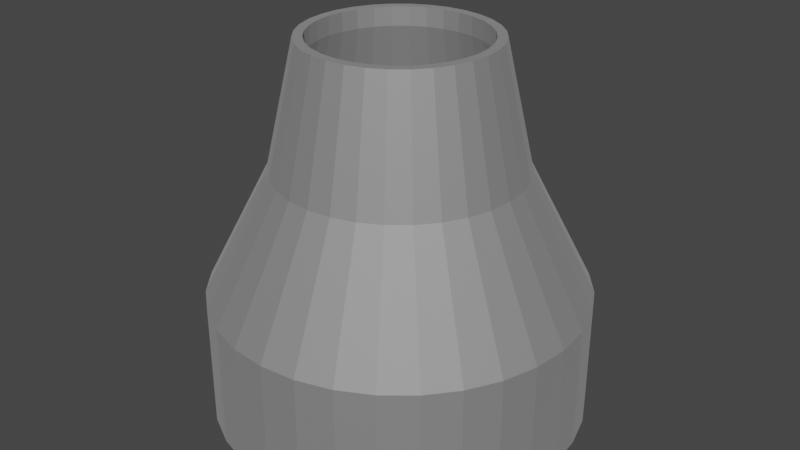 # Source: Concentric_reducer.blend  (saved by Blender 3.5.10; exported with 4.5.12 LTS)
import bpy
from mathutils import Matrix  # noqa: F401  (used for matrix-valued properties, if any)

bpy.ops.wm.read_factory_settings(use_empty=True)
scene = bpy.context.scene
scene.name = 'Scene'

# ---- collections
col_collection = bpy.data.collections.new('Collection'); scene.collection.children.link(col_collection)

# ---- materials (node trees are filled in below, after node groups)
mat_steel = bpy.data.materials.new('Steel')
mat_steel.use_transparent_shadow = False

# ---- material node trees
mat_steel.use_nodes = True; mat_steel.node_tree.nodes.clear()
_N = mat_steel.node_tree.nodes; _L = mat_steel.node_tree.links
n0 = _N.new('ShaderNodeBsdfPrincipled'); n0.name = 'Principled BSDF'; n0.location = (10, 300)
n0.distribution = 'GGX'
n0.subsurface_method = 'RANDOM_WALK_SKIN'
n0.inputs[0].default_value = (0.6038, 0.6038, 0.6038, 1.0)
n0.inputs[1].default_value = 1.0
n0.inputs[2].default_value = 0.8
n0.inputs[3].default_value = 1.45
n0.inputs[27].default_value = (0.0, 0.0, 0.0, 1.0)
n0.inputs[28].default_value = 1.0
n1 = _N.new('ShaderNodeOutputMaterial'); n1.name = 'Material Output'; n1.location = (300, 300)
_L.new(n0.outputs[0], n1.inputs[0])
n1.is_active_output = True

# ---- world
world_world = bpy.data.worlds.new('World'); scene.world = world_world
world_world.use_nodes = True; world_world.node_tree.nodes.clear()
_N = world_world.node_tree.nodes; _L = world_world.node_tree.links
n0 = _N.new('ShaderNodeOutputWorld'); n0.name = 'World Output'; n0.location = (300, 300)
n1 = _N.new('ShaderNodeBackground'); n1.name = 'Background'; n1.location = (10, 300)
n1.inputs[0].default_value = (0.05088, 0.05088, 0.05088, 1.0)
_L.new(n1.outputs[0], n0.inputs[0])
n0.is_active_output = True
world_world.color = (0.05088, 0.05088, 0.05088)
world_world.use_sun_shadow = False
world_world.sun_shadow_jitter_overblur = 0.0

# ---- meshes
me_cylinder = bpy.data.meshes.new('Cylinder')
me_cylinder.from_pydata([(0.0, 1.0, -1.0), (0.0, 0.9, -0.9), (6.002e-09, 0.5042, 1.0), (5.402e-09, 0.4538, 0.9), (0.1756, 0.8827, -0.9), (0.1951, 0.9808, -1.0), (0.09837, 0.4946, 1.0), (0.08854, 0.4451, 0.9), (0.3444, 0.8315, -0.9), (0.3827, 0.9239, -1.0), (0.1737, 0.4193, 0.9), (0.193, 0.4659, 1.0), (0.5, 0.7483, -0.9), (0.5556, 0.8315, -1.0), (0.2801, 0.4193, 1.0), (0.2521, 0.3773, 0.9), (0.6364, 0.6364, -0.9), (0.7071, 0.7071, -1.0), (0.3566, 0.3566, 1.0), (0.3209, 0.3209, 0.9), (0.7483, 0.5, -0.9), (0.8315, 0.5556, -1.0), (0.4193, 0.2801, 1.0), (0.3773, 0.2521, 0.9), (0.9239, 0.3827, -1.0), (0.8315, 0.3444, -0.9), (0.4193, 0.1737, 0.9), (0.4659, 0.193, 1.0), (0.8827, 0.1756, -0.9), (0.9808, 0.1951, -1.0), (0.4451, 0.08854, 0.9), (0.4946, 0.09837, 1.0), (1.0, 0.0, -1.0), (0.9, 0.0, -0.9), (0.5042, 7.387e-09, 1.0), (0.4538, 6.649e-09, 0.9), (0.8827, -0.1756, -0.9), (0.9808, -0.1951, -1.0), (0.4946, -0.09837, 1.0), (0.4451, -0.08854, 0.9), (0.8315, -0.3444, -0.9), (0.9239, -0.3827, -1.0), (0.4659, -0.193, 1.0), (0.4193, -0.1737, 0.9), (0.8315, -0.5556, -1.0), (0.7483, -0.5, -0.9), (0.4193, -0.2801, 1.0), (0.3773, -0.2521, 0.9), (0.6364, -0.6364, -0.9), (0.7071, -0.7071, -1.0), (0.3566, -0.3566, 1.0), (0.3209, -0.3209, 0.9), (0.5, -0.7483, -0.9), (0.5556, -0.8315, -1.0), (0.2801, -0.4193, 1.0), (0.2521, -0.3773, 0.9), (0.3827, -0.9239, -1.0), (0.3444, -0.8315, -0.9), (0.193, -0.4659, 1.0), (0.1737, -0.4193, 0.9), (0.1951, -0.9808, -1.0), (0.1756, -0.8827, -0.9), (0.09837, -0.4946, 1.0), (0.08854, -0.4451, 0.9), (0.0, -1.0, -1.0), (0.0, -0.9, -0.9), (6.002e-09, -0.5042, 1.0), (5.402e-09, -0.4538, 0.9), (-0.1756, -0.8827, -0.9), (-0.1951, -0.9808, -1.0), (-0.08854, -0.4451, 0.9), (-0.09837, -0.4946, 1.0), (-0.3444, -0.8315, -0.9), (-0.3827, -0.9239, -1.0), (-0.1737, -0.4193, 0.9), (-0.193, -0.4659, 1.0), (-0.5, -0.7483, -0.9), (-0.5556, -0.8315, -1.0), (-0.2801, -0.4193, 1.0), (-0.2521, -0.3773, 0.9), (-0.6364, -0.6364, -0.9), (-0.7071, -0.7071, -1.0), (-0.3566, -0.3566, 1.0), (-0.3209, -0.3209, 0.9), (-0.8315, -0.5556, -1.0), (-0.7483, -0.5, -0.9), (-0.3773, -0.2521, 0.9), (-0.4193, -0.2801, 1.0), (-0.8315, -0.3444, -0.9), (-0.9239, -0.3827, -1.0), (-0.4659, -0.193, 1.0), (-0.4193, -0.1737, 0.9), (-0.9808, -0.1951, -1.0), (-0.8827, -0.1756, -0.9), (-0.4946, -0.09837, 1.0), (-0.4451, -0.08854, 0.9), (-0.9, 0.0, -0.9), (-1.0, 0.0, -1.0), (-0.5042, 7.387e-09, 1.0), (-0.4538, 6.649e-09, 0.9), (-0.8827, 0.1756, -0.9), (-0.9808, 0.1951, -1.0), (-0.4946, 0.09837, 1.0), (-0.4451, 0.08854, 0.9), (-0.8315, 0.3444, -0.9), (-0.9239, 0.3827, -1.0), (-0.4659, 0.193, 1.0), (-0.4193, 0.1737, 0.9), (-0.8315, 0.5556, -1.0), (-0.7483, 0.5, -0.9), (-0.3773, 0.2521, 0.9), (-0.4193, 0.2801, 1.0), (-0.6364, 0.6364, -0.9), (-0.7071, 0.7071, -1.0), (-0.3209, 0.3209, 0.9), (-0.3566, 0.3566, 1.0), (-0.5, 0.7483, -0.9), (-0.5556, 0.8315, -1.0), (-0.2521, 0.3773, 0.9), (-0.2801, 0.4193, 1.0), (-0.3444, 0.8315, -0.9), (-0.3827, 0.9239, -1.0), (-0.1737, 0.4193, 0.9), (-0.193, 0.4659, 1.0), (-0.1756, 0.8827, -0.9), (-0.1951, 0.9808, -1.0), (-0.08854, 0.4451, 0.9), (-0.09837, 0.4946, 1.0), (0.0, 1.0, -0.3333), (0.0, 0.9, -0.3), (3.75e-09, 0.5902, 0.3), (4.167e-09, 0.6558, 0.3333), (0.1152, 0.5789, 0.3), (0.1279, 0.6432, 0.3333), (0.1951, 0.9808, -0.3333), (0.1756, 0.8827, -0.3), (0.251, 0.6059, 0.3333), (0.2259, 0.5453, 0.3), (0.3827, 0.9239, -0.3333), (0.3444, 0.8315, -0.3), (0.3644, 0.5453, 0.3333), (0.3279, 0.4908, 0.3), (0.5556, 0.8315, -0.3333), (0.5, 0.7483, -0.3), (0.4174, 0.4174, 0.3), (0.4637, 0.4637, 0.3333), (0.6364, 0.6364, -0.3), (0.7071, 0.7071, -0.3333), (0.5453, 0.3644, 0.3333), (0.4908, 0.3279, 0.3), (0.8315, 0.5556, -0.3333), (0.7483, 0.5, -0.3), (0.6059, 0.251, 0.3333), (0.5453, 0.2259, 0.3), (0.8315, 0.3444, -0.3), (0.9239, 0.3827, -0.3333), (0.5789, 0.1152, 0.3), (0.6432, 0.1279, 0.3333), (0.8827, 0.1756, -0.3), (0.9808, 0.1951, -0.3333), (0.6558, 5.129e-09, 0.3333), (0.5902, 4.616e-09, 0.3), (0.9, 0.0, -0.3), (1.0, 0.0, -0.3333), (0.6432, -0.1279, 0.3333), (0.5789, -0.1152, 0.3), (0.9808, -0.1951, -0.3333), (0.8827, -0.1756, -0.3), (0.6059, -0.251, 0.3333), (0.5453, -0.2259, 0.3), (0.8315, -0.3444, -0.3), (0.9239, -0.3827, -0.3333), (0.5453, -0.3644, 0.3333), (0.4908, -0.3279, 0.3), (0.7483, -0.5, -0.3), (0.8315, -0.5556, -0.3333), (0.4637, -0.4637, 0.3333), (0.4174, -0.4174, 0.3), (0.6364, -0.6364, -0.3), (0.7071, -0.7071, -0.3333), (0.3279, -0.4908, 0.3), (0.3644, -0.5453, 0.3333), (0.5, -0.7483, -0.3), (0.5556, -0.8315, -0.3333), (0.251, -0.6059, 0.3333), (0.2259, -0.5453, 0.3), (0.3444, -0.8315, -0.3), (0.3827, -0.9239, -0.3333), (0.1279, -0.6432, 0.3333), (0.1152, -0.5789, 0.3), (0.1756, -0.8827, -0.3), (0.1951, -0.9808, -0.3333), (4.167e-09, -0.6558, 0.3333), (3.75e-09, -0.5902, 0.3), (0.0, -0.9, -0.3), (0.0, -1.0, -0.3333), (-0.1279, -0.6432, 0.3333), (-0.1152, -0.5789, 0.3), (-0.1756, -0.8827, -0.3), (-0.1951, -0.9808, -0.3333), (-0.251, -0.6059, 0.3333), (-0.2259, -0.5453, 0.3), (-0.3827, -0.9239, -0.3333), (-0.3444, -0.8315, -0.3), (-0.3644, -0.5453, 0.3333), (-0.3279, -0.4908, 0.3), (-0.5, -0.7483, -0.3), (-0.5556, -0.8315, -0.3333), (-0.4637, -0.4637, 0.3333), (-0.4174, -0.4174, 0.3), (-0.6364, -0.6364, -0.3), (-0.7071, -0.7071, -0.3333), (-0.5453, -0.3644, 0.3333), (-0.4908, -0.3279, 0.3), (-0.7483, -0.5, -0.3), (-0.8315, -0.5556, -0.3333), (-0.6059, -0.251, 0.3333), (-0.5453, -0.2259, 0.3), (-0.8315, -0.3444, -0.3), (-0.9239, -0.3827, -0.3333), (-0.6432, -0.1279, 0.3333), (-0.5789, -0.1152, 0.3), (-0.8827, -0.1756, -0.3), (-0.9808, -0.1951, -0.3333), (-0.6558, 5.129e-09, 0.3333), (-0.5902, 4.616e-09, 0.3), (-1.0, 0.0, -0.3333), (-0.9, 0.0, -0.3), (-0.6432, 0.1279, 0.3333), (-0.5789, 0.1152, 0.3), (-0.8827, 0.1756, -0.3), (-0.9808, 0.1951, -0.3333), (-0.5453, 0.2259, 0.3), (-0.6059, 0.251, 0.3333), (-0.8315, 0.3444, -0.3), (-0.9239, 0.3827, -0.3333), (-0.5453, 0.3644, 0.3333), (-0.4908, 0.3279, 0.3), (-0.7483, 0.5, -0.3), (-0.8315, 0.5556, -0.3333), (-0.4637, 0.4637, 0.3333), (-0.4174, 0.4174, 0.3), (-0.6364, 0.6364, -0.3), (-0.7071, 0.7071, -0.3333), (-0.3644, 0.5453, 0.3333), (-0.3279, 0.4908, 0.3), (-0.5556, 0.8315, -0.3333), (-0.5, 0.7483, -0.3), (-0.251, 0.6059, 0.3333), (-0.2259, 0.5453, 0.3), (-0.3827, 0.9239, -0.3333), (-0.3444, 0.8315, -0.3), (-0.1152, 0.5789, 0.3), (-0.1279, 0.6432, 0.3333), (-0.1756, 0.8827, -0.3), (-0.1951, 0.9808, -0.3333), (-0.3773, 0.2521, 1.0), (-0.2521, 0.3773, 1.0), (-0.3209, 0.3209, 1.0), (-0.08854, 0.4451, 1.0), (-0.1737, 0.4193, 1.0), (0.08854, 0.4451, 1.0), (7.279e-09, 0.4538, 1.0), (-0.4538, 6.649e-09, 1.0), (-0.4451, 0.08854, 1.0), (-0.4451, -0.08854, 1.0), (-0.3773, -0.2521, 1.0), (-0.2521, -0.3773, 1.0), (-0.3209, -0.3209, 1.0), (-0.4193, -0.1737, 1.0), (-0.08854, -0.4451, 1.0), (0.08854, -0.4451, 1.0), (7.279e-09, -0.4538, 1.0), (0.3209, -0.3209, 1.0), (0.2521, -0.3773, 1.0), (0.3773, -0.2521, 1.0), (0.1737, -0.4193, 1.0), (0.2521, 0.3773, 1.0), (0.3773, 0.2521, 1.0), (0.3209, 0.3209, 1.0), (0.4538, 6.649e-09, 1.0), (0.4451, -0.08854, 1.0), (0.4451, 0.08854, 1.0), (0.4193, 0.1737, 1.0), (-0.4193, 0.1737, 1.0), (-0.1737, -0.4193, 1.0), (0.4193, -0.1737, 1.0), (0.1737, 0.4193, 1.0), (-1.91e-09, 0.9, -1.0), (0.3444, 0.8315, -1.0), (0.1756, 0.8827, -1.0), (0.6364, 0.6364, -1.0), (0.7483, 0.5, -1.0), (0.8315, 0.3444, -1.0), (0.5, 0.7483, -1.0), (0.3444, -0.8315, -1.0), (0.6364, -0.6364, -1.0), (0.5, -0.7483, -1.0), (0.8315, -0.3444, -1.0), (0.7483, -0.5, -1.0), (0.9, 0.0, -1.0), (0.8827, -0.1756, -1.0), (-0.8315, -0.3444, -1.0), (-0.6364, -0.6364, -1.0), (-0.7483, -0.5, -1.0), (-0.3444, -0.8315, -1.0), (-0.5, -0.7483, -1.0), (-1.91e-09, -0.9, -1.0), (-0.1756, -0.8827, -1.0), (-0.9, 0.0, -1.0), (-0.8315, 0.3444, -1.0), (-0.8827, 0.1756, -1.0), (-0.6364, 0.6364, -1.0), (-0.3444, 0.8315, -1.0), (-0.5, 0.7483, -1.0), (-0.7483, 0.5, -1.0), (0.8827, 0.1756, -1.0), (0.1756, -0.8827, -1.0), (-0.8827, -0.1756, -1.0), (-0.1756, 0.8827, -1.0)], [], [(131, 2, 6, 133), (133, 6, 11, 136), (136, 11, 14, 140), (140, 14, 18, 145), (145, 18, 22, 148), (148, 22, 27, 152), (152, 27, 31, 157), (157, 31, 34, 160), (160, 34, 38, 164), (164, 38, 42, 168), (168, 42, 46, 172), (172, 46, 50, 176), (176, 50, 54, 181), (181, 54, 58, 184), (184, 58, 62, 188), (188, 62, 66, 192), (192, 66, 71, 196), (196, 71, 75, 200), (200, 75, 78, 204), (204, 78, 82, 208), (208, 82, 87, 212), (212, 87, 90, 216), (216, 90, 94, 220), (220, 94, 98, 224), (224, 98, 102, 228), (228, 102, 106, 233), (233, 106, 111, 236), (236, 111, 115, 240), (240, 115, 119, 244), (244, 119, 123, 248), (286, 42, 38, 34, 31, 27, 22, 18, 14, 11, 287, 277, 279, 278, 283, 282, 280, 281), (287, 11, 6, 2, 127, 123, 119, 115, 111, 106, 102, 98, 94, 90, 87, 82, 78, 75, 71, 66, 62, 58, 54, 50, 46, 42, 286, 275, 273, 274, 276, 271, 272, 270, 285, 267, 268, 266, 269, 265, 263, 264, 284, 256, 258, 257, 260, 259, 262, 261), (248, 123, 127, 253), (253, 127, 2, 131), (306, 77, 81, 84, 89, 92, 97, 101, 105, 108, 315, 310, 311, 309, 318, 302, 304, 303), (315, 108, 113, 117, 121, 125, 0, 5, 9, 13, 17, 21, 24, 29, 32, 37, 41, 44, 49, 53, 56, 60, 64, 69, 73, 77, 306, 305, 308, 307, 317, 295, 297, 296, 299, 298, 301, 300, 316, 293, 292, 291, 294, 289, 290, 288, 319, 313, 314, 312), (125, 255, 128, 0), (255, 253, 131, 128), (121, 250, 255, 125), (250, 248, 253, 255), (117, 246, 250, 121), (246, 244, 248, 250), (113, 243, 246, 117), (243, 240, 244, 246), (108, 239, 243, 113), (239, 236, 240, 243), (105, 235, 239, 108), (235, 233, 236, 239), (101, 231, 235, 105), (231, 228, 233, 235), (97, 226, 231, 101), (226, 224, 228, 231), (92, 223, 226, 97), (223, 220, 224, 226), (89, 219, 223, 92), (219, 216, 220, 223), (84, 215, 219, 89), (215, 212, 216, 219), (81, 211, 215, 84), (211, 208, 212, 215), (77, 207, 211, 81), (207, 204, 208, 211), (73, 202, 207, 77), (202, 200, 204, 207), (69, 199, 202, 73), (199, 196, 200, 202), (64, 195, 199, 69), (195, 192, 196, 199), (60, 191, 195, 64), (191, 188, 192, 195), (56, 187, 191, 60), (187, 184, 188, 191), (53, 183, 187, 56), (183, 181, 184, 187), (49, 179, 183, 53), (179, 176, 181, 183), (44, 175, 179, 49), (175, 172, 176, 179), (41, 171, 175, 44), (171, 168, 172, 175), (37, 166, 171, 41), (166, 164, 168, 171), (32, 163, 166, 37), (163, 160, 164, 166), (29, 159, 163, 32), (159, 157, 160, 163), (24, 155, 159, 29), (155, 152, 157, 159), (21, 150, 155, 24), (150, 148, 152, 155), (17, 147, 150, 21), (147, 145, 148, 150), (13, 142, 147, 17), (142, 140, 145, 147), (9, 138, 142, 13), (138, 136, 140, 142), (5, 134, 138, 9), (134, 133, 136, 138), (0, 128, 134, 5), (128, 131, 133, 134), (7, 3, 130, 132), (10, 7, 132, 137), (15, 10, 137, 141), (19, 15, 141, 144), (23, 19, 144, 149), (26, 23, 149, 153), (30, 26, 153, 156), (35, 30, 156, 161), (39, 35, 161, 165), (43, 39, 165, 169), (47, 43, 169, 173), (177, 51, 47, 173), (55, 51, 177, 180), (59, 55, 180, 185), (63, 59, 185, 189), (67, 63, 189, 193), (70, 67, 193, 197), (74, 70, 197, 201), (79, 74, 201, 205), (209, 83, 79, 205), (209, 213, 86, 83), (213, 217, 91, 86), (217, 221, 95, 91), (221, 225, 99, 95), (103, 99, 225, 229), (107, 103, 229, 232), (110, 107, 232, 237), (114, 110, 237, 241), (241, 245, 118, 114), (245, 249, 122, 118), (26, 30, 282, 283), (249, 252, 126, 122), (252, 130, 3, 126), (305, 72, 68, 308), (254, 124, 1, 129), (254, 129, 130, 252), (251, 120, 124, 254), (249, 251, 254, 252), (247, 116, 120, 251), (245, 247, 251, 249), (242, 112, 116, 247), (241, 242, 247, 245), (238, 109, 112, 242), (241, 237, 238, 242), (234, 104, 109, 238), (237, 232, 234, 238), (230, 100, 104, 234), (229, 230, 234, 232), (227, 96, 100, 230), (225, 227, 230, 229), (222, 93, 96, 227), (221, 222, 227, 225), (218, 88, 93, 222), (217, 218, 222, 221), (214, 85, 88, 218), (213, 214, 218, 217), (210, 80, 85, 214), (209, 210, 214, 213), (210, 206, 76, 80), (209, 205, 206, 210), (206, 203, 72, 76), (205, 201, 203, 206), (203, 198, 68, 72), (201, 197, 198, 203), (198, 194, 65, 68), (197, 193, 194, 198), (194, 190, 61, 65), (189, 190, 194, 193), (190, 186, 57, 61), (185, 186, 190, 189), (186, 182, 52, 57), (180, 182, 186, 185), (182, 178, 48, 52), (177, 178, 182, 180), (178, 174, 45, 48), (177, 173, 174, 178), (174, 170, 40, 45), (173, 169, 170, 174), (170, 167, 36, 40), (169, 165, 167, 170), (167, 162, 33, 36), (165, 161, 162, 167), (162, 158, 28, 33), (156, 158, 162, 161), (158, 154, 25, 28), (153, 154, 158, 156), (154, 151, 20, 25), (149, 151, 154, 153), (151, 146, 16, 20), (144, 146, 151, 149), (143, 12, 16, 146), (144, 141, 143, 146), (139, 8, 12, 143), (141, 137, 139, 143), (135, 4, 8, 139), (132, 135, 139, 137), (129, 1, 4, 135), (130, 129, 135, 132), (63, 67, 272, 271), (263, 99, 103, 264), (287, 10, 15, 277), (47, 51, 273, 275), (268, 83, 86, 266), (257, 118, 122, 260), (30, 35, 280, 282), (67, 70, 270, 272), (264, 103, 107, 284), (277, 15, 19, 279), (51, 55, 274, 273), (266, 86, 91, 269), (260, 122, 126, 259), (35, 39, 281, 280), (70, 74, 285, 270), (284, 107, 110, 256), (19, 23, 278, 279), (55, 59, 276, 274), (269, 91, 95, 265), (262, 3, 7, 261), (259, 126, 3, 262), (39, 43, 286, 281), (74, 79, 267, 285), (256, 110, 114, 258), (23, 26, 283, 278), (59, 63, 271, 276), (265, 95, 99, 263), (261, 7, 10, 287), (43, 47, 275, 286), (79, 83, 268, 267), (258, 114, 118, 257), (315, 109, 104, 310), (292, 20, 16, 291), (295, 57, 52, 297), (318, 93, 88, 302), (290, 4, 1, 288), (288, 1, 124, 319), (298, 40, 36, 301), (306, 76, 72, 305), (312, 112, 109, 315), (293, 25, 20, 292), (61, 57, 295, 317), (309, 96, 93, 318), (289, 8, 4, 290), (299, 45, 40, 298), (303, 80, 76, 306), (314, 116, 112, 312), (28, 25, 293, 316), (65, 61, 317, 307), (311, 100, 96, 309), (294, 12, 8, 289), (296, 48, 45, 299), (304, 85, 80, 303), (313, 120, 116, 314), (33, 28, 316, 300), (308, 68, 65, 307), (310, 104, 100, 311), (291, 16, 12, 294), (297, 52, 48, 296), (302, 88, 85, 304), (319, 124, 120, 313), (301, 36, 33, 300)])
_uv = me_cylinder.uv_layers.new(name='UVMap')
_uv.uv.foreach_set('vector', [1.0, 0.8333, 1.0, 1.0, 0.9688, 1.0, 0.9688, 0.8333, 0.9688, 0.8333, 0.9688, 1.0, 0.9375, 1.0, 0.9375, 0.8333, 0.9375, 0.8333, 0.9375, 1.0, 0.9062, 1.0, 0.9062, 0.8333, 0.9062, 0.8333, 0.9062, 1.0, 0.875, 1.0, 0.875, 0.8333, 0.875, 0.8333, 0.875, 1.0, 0.8438, 1.0, 0.8437, 0.8333, 0.8437, 0.8333, 0.8438, 1.0, 0.8125, 1.0, 0.8125, 0.8333, 0.8125, 0.8333, 0.8125, 1.0, 0.7812, 1.0, 0.7812, 0.8333, 0.7812, 0.8333, 0.7812, 1.0, 0.75, 1.0, 0.75, 0.8333, 0.75, 0.8333, 0.75, 1.0, 0.7188, 1.0, 0.7188, 0.8333, 0.7188, 0.8333, 0.7188, 1.0, 0.6875, 1.0, 0.6875, 0.8333, 0.6875, 0.8333, 0.6875, 1.0, 0.6562, 1.0, 0.6562, 0.8333, 0.6562, 0.8333, 0.6562, 1.0, 0.625, 1.0, 0.625, 0.8333, 0.625, 0.8333, 0.625, 1.0, 0.5938, 1.0, 0.5938, 0.8333, 0.5938, 0.8333, 0.5938, 1.0, 0.5625, 1.0, 0.5625, 0.8333, 0.5625, 0.8333, 0.5625, 1.0, 0.5312, 1.0, 0.5312, 0.8333, 0.5312, 0.8333, 0.5312, 1.0, 0.5, 1.0, 0.5, 0.8333, 0.5, 0.8333, 0.5, 1.0, 0.4688, 1.0, 0.4687, 0.8333, 0.4687, 0.8333, 0.4688, 1.0, 0.4375, 1.0, 0.4375, 0.8333, 0.4375, 0.8333, 0.4375, 1.0, 0.4062, 1.0, 0.4062, 0.8333, 0.4062, 0.8333, 0.4062, 1.0, 0.375, 1.0, 0.375, 0.8333, 0.375, 0.8333, 0.375, 1.0, 0.3438, 1.0, 0.3438, 0.8333, 0.3438, 0.8333, 0.3438, 1.0, 0.3125, 1.0, 0.3125, 0.8333, 0.3125, 0.8333, 0.3125, 1.0, 0.2812, 1.0, 0.2812, 0.8333, 0.2812, 0.8333, 0.2812, 1.0, 0.25, 1.0, 0.25, 0.8333, 0.25, 0.8333, 0.25, 1.0, 0.2188, 1.0, 0.2188, 0.8333, 0.2188, 0.8333, 0.2188, 1.0, 0.1875, 1.0, 0.1875, 0.8333, 0.1875, 0.8333, 0.1875, 1.0, 0.1562, 1.0, 0.1562, 0.8333, 0.1562, 0.8333, 0.1562, 1.0, 0.125, 1.0, 0.125, 0.8333, 0.125, 0.8333, 0.125, 1.0, 0.09375, 1.0, 0.09375, 0.8333, 0.09375, 0.8333, 0.09375, 1.0, 0.0625, 1.0, 0.0625, 0.8333, 0.4496, 0.1673, 0.4717, 0.1582, 0.4854, 0.2032, 0.49, 0.25, 0.4854, 0.2968, 0.4717, 0.3418, 0.4496, 0.3833, 0.4197, 0.4197, 0.3833, 0.4496, 0.3418, 0.4717, 0.3327, 0.4496, 0.37, 0.4296, 0.4027, 0.4027, 0.4296, 0.37, 0.4496, 0.3327, 0.4618, 0.2921, 0.466, 0.25, 0.4618, 0.2079, 0.3327, 0.4496, 0.3418, 0.4717, 0.2968, 0.4854, 0.25, 0.49, 0.2032, 0.4854, 0.1582, 0.4717, 0.1167, 0.4496, 0.08029, 0.4197, 0.05045, 0.3833, 0.02827, 0.3418, 0.01461, 0.2968, 0.01, 0.25, 0.01461, 0.2032, 0.02827, 0.1582, 0.05045, 0.1167, 0.08029, 0.08029, 0.1167, 0.05045, 0.1582, 0.02827, 0.2032, 0.01461, 0.25, 0.01, 0.2968, 0.01461, 0.3418, 0.02827, 0.3833, 0.05045, 0.4197, 0.08029, 0.4496, 0.1167, 0.4717, 0.1582, 0.4496, 0.1673, 0.4296, 0.13, 0.4027, 0.09726, 0.37, 0.0704, 0.3327, 0.05044, 0.2921, 0.03815, 0.25, 0.034, 0.2079, 0.03815, 0.1673, 0.05044, 0.13, 0.0704, 0.09726, 0.09726, 0.0704, 0.13, 0.05044, 0.1673, 0.03815, 0.2079, 0.034, 0.25, 0.03815, 0.2921, 0.05044, 0.3327, 0.0704, 0.37, 0.09726, 0.4027, 0.13, 0.4296, 0.1673, 0.4496, 0.2079, 0.4618, 0.25, 0.466, 0.2921, 0.4618, 0.0625, 0.8333, 0.0625, 1.0, 0.03125, 1.0, 0.03125, 0.8333, 0.03125, 0.8333, 0.03125, 1.0, 0.0, 1.0, 0.0, 0.8333, 0.63, 0.0704, 0.6167, 0.05045, 0.5803, 0.08029, 0.5504, 0.1167, 0.5283, 0.1582, 0.5146, 0.2032, 0.51, 0.25, 0.5146, 0.2968, 0.5283, 0.3418, 0.5504, 0.3833, 0.5704, 0.37, 0.5504, 0.3327, 0.5382, 0.2921, 0.534, 0.25, 0.5382, 0.2079, 0.5504, 0.1673, 0.5704, 0.13, 0.5973, 0.09726, 0.5704, 0.37, 0.5504, 0.3833, 0.5803, 0.4197, 0.6167, 0.4496, 0.6582, 0.4717, 0.7032, 0.4854, 0.75, 0.49, 0.7968, 0.4854, 0.8418, 0.4717, 0.8833, 0.4496, 0.9197, 0.4197, 0.9496, 0.3833, 0.9717, 0.3418, 0.9854, 0.2968, 0.99, 0.25, 0.9854, 0.2032, 0.9717, 0.1582, 0.9496, 0.1167, 0.9197, 0.08029, 0.8833, 0.05045, 0.8418, 0.02827, 0.7968, 0.01461, 0.75, 0.01, 0.7032, 0.01461, 0.6582, 0.02827, 0.6167, 0.05045, 0.63, 0.0704, 0.6673, 0.05044, 0.7079, 0.03815, 0.75, 0.034, 0.7921, 0.03815, 0.8327, 0.05044, 0.87, 0.0704, 0.9027, 0.09726, 0.9296, 0.13, 0.9496, 0.1673, 0.9618, 0.2079, 0.966, 0.25, 0.9618, 0.2921, 0.9496, 0.3327, 0.9296, 0.37, 0.9027, 0.4027, 0.87, 0.4296, 0.8327, 0.4496, 0.7921, 0.4618, 0.75, 0.466, 0.7079, 0.4618, 0.6673, 0.4496, 0.63, 0.4296, 0.5973, 0.4027, 0.03125, 0.5, 0.03125, 0.6667, 0.0, 0.6667, 0.0, 0.5, 0.03125, 0.6667, 0.03125, 0.8333, 0.0, 0.8333, 0.0, 0.6667, 0.0625, 0.5, 0.0625, 0.6667, 0.03125, 0.6667, 0.03125, 0.5, 0.0625, 0.6667, 0.0625, 0.8333, 0.03125, 0.8333, 0.03125, 0.6667, 0.09375, 0.5, 0.09375, 0.6667, 0.0625, 0.6667, 0.0625, 0.5, 0.09375, 0.6667, 0.09375, 0.8333, 0.0625, 0.8333, 0.0625, 0.6667, 0.125, 0.5, 0.125, 0.6667, 0.09375, 0.6667, 0.09375, 0.5, 0.125, 0.6667, 0.125, 0.8333, 0.09375, 0.8333, 0.09375, 0.6667, 0.1562, 0.5, 0.1562, 0.6667, 0.125, 0.6667, 0.125, 0.5, 0.1562, 0.6667, 0.1562, 0.8333, 0.125, 0.8333, 0.125, 0.6667, 0.1875, 0.5, 0.1875, 0.6667, 0.1562, 0.6667, 0.1562, 0.5, 0.1875, 0.6667, 0.1875, 0.8333, 0.1562, 0.8333, 0.1562, 0.6667, 0.2188, 0.5, 0.2188, 0.6667, 0.1875, 0.6667, 0.1875, 0.5, 0.2188, 0.6667, 0.2188, 0.8333, 0.1875, 0.8333, 0.1875, 0.6667, 0.25, 0.5, 0.25, 0.6667, 0.2188, 0.6667, 0.2188, 0.5, 0.25, 0.6667, 0.25, 0.8333, 0.2188, 0.8333, 0.2188, 0.6667, 0.2812, 0.5, 0.2812, 0.6667, 0.25, 0.6667, 0.25, 0.5, 0.2812, 0.6667, 0.2812, 0.8333, 0.25, 0.8333, 0.25, 0.6667, 0.3125, 0.5, 0.3125, 0.6667, 0.2812, 0.6667, 0.2812, 0.5, 0.3125, 0.6667, 0.3125, 0.8333, 0.2812, 0.8333, 0.2812, 0.6667, 0.3438, 0.5, 0.3438, 0.6667, 0.3125, 0.6667, 0.3125, 0.5, 0.3438, 0.6667, 0.3438, 0.8333, 0.3125, 0.8333, 0.3125, 0.6667, 0.375, 0.5, 0.375, 0.6667, 0.3438, 0.6667, 0.3438, 0.5, 0.375, 0.6667, 0.375, 0.8333, 0.3438, 0.8333, 0.3438, 0.6667, 0.4062, 0.5, 0.4062, 0.6667, 0.375, 0.6667, 0.375, 0.5, 0.4062, 0.6667, 0.4062, 0.8333, 0.375, 0.8333, 0.375, 0.6667, 0.4375, 0.5, 0.4375, 0.6667, 0.4062, 0.6667, 0.4062, 0.5, 0.4375, 0.6667, 0.4375, 0.8333, 0.4062, 0.8333, 0.4062, 0.6667, 0.4688, 0.5, 0.4688, 0.6667, 0.4375, 0.6667, 0.4375, 0.5, 0.4688, 0.6667, 0.4687, 0.8333, 0.4375, 0.8333, 0.4375, 0.6667, 0.5, 0.5, 0.5, 0.6667, 0.4688, 0.6667, 0.4688, 0.5, 0.5, 0.6667, 0.5, 0.8333, 0.4687, 0.8333, 0.4688, 0.6667, 0.5312, 0.5, 0.5312, 0.6667, 0.5, 0.6667, 0.5, 0.5, 0.5312, 0.6667, 0.5312, 0.8333, 0.5, 0.8333, 0.5, 0.6667, 0.5625, 0.5, 0.5625, 0.6667, 0.5312, 0.6667, 0.5312, 0.5, 0.5625, 0.6667, 0.5625, 0.8333, 0.5312, 0.8333, 0.5312, 0.6667, 0.5938, 0.5, 0.5938, 0.6667, 0.5625, 0.6667, 0.5625, 0.5, 0.5938, 0.6667, 0.5938, 0.8333, 0.5625, 0.8333, 0.5625, 0.6667, 0.625, 0.5, 0.625, 0.6667, 0.5938, 0.6667, 0.5938, 0.5, 0.625, 0.6667, 0.625, 0.8333, 0.5938, 0.8333, 0.5938, 0.6667, 0.6562, 0.5, 0.6562, 0.6667, 0.625, 0.6667, 0.625, 0.5, 0.6562, 0.6667, 0.6562, 0.8333, 0.625, 0.8333, 0.625, 0.6667, 0.6875, 0.5, 0.6875, 0.6667, 0.6562, 0.6667, 0.6562, 0.5, 0.6875, 0.6667, 0.6875, 0.8333, 0.6562, 0.8333, 0.6562, 0.6667, 0.7188, 0.5, 0.7188, 0.6667, 0.6875, 0.6667, 0.6875, 0.5, 0.7188, 0.6667, 0.7188, 0.8333, 0.6875, 0.8333, 0.6875, 0.6667, 0.75, 0.5, 0.75, 0.6667, 0.7188, 0.6667, 0.7188, 0.5, 0.75, 0.6667, 0.75, 0.8333, 0.7188, 0.8333, 0.7188, 0.6667, 0.7812, 0.5, 0.7812, 0.6667, 0.75, 0.6667, 0.75, 0.5, 0.7812, 0.6667, 0.7812, 0.8333, 0.75, 0.8333, 0.75, 0.6667, 0.8125, 0.5, 0.8125, 0.6667, 0.7812, 0.6667, 0.7812, 0.5, 0.8125, 0.6667, 0.8125, 0.8333, 0.7812, 0.8333, 0.7812, 0.6667, 0.8438, 0.5, 0.8438, 0.6667, 0.8125, 0.6667, 0.8125, 0.5, 0.8438, 0.6667, 0.8437, 0.8333, 0.8125, 0.8333, 0.8125, 0.6667, 0.875, 0.5, 0.875, 0.6667, 0.8438, 0.6667, 0.8438, 0.5, 0.875, 0.6667, 0.875, 0.8333, 0.8437, 0.8333, 0.8438, 0.6667, 0.9062, 0.5, 0.9062, 0.6667, 0.875, 0.6667, 0.875, 0.5, 0.9062, 0.6667, 0.9062, 0.8333, 0.875, 0.8333, 0.875, 0.6667, 0.9375, 0.5, 0.9375, 0.6667, 0.9062, 0.6667, 0.9062, 0.5, 0.9375, 0.6667, 0.9375, 0.8333, 0.9062, 0.8333, 0.9062, 0.6667, 0.9688, 0.5, 0.9688, 0.6667, 0.9375, 0.6667, 0.9375, 0.5, 0.9688, 0.6667, 0.9688, 0.8333, 0.9375, 0.8333, 0.9375, 0.6667, 1.0, 0.5, 1.0, 0.6667, 0.9688, 0.6667, 0.9688, 0.5, 1.0, 0.6667, 1.0, 0.8333, 0.9688, 0.8333, 0.9688, 0.6667, 0.9688, 1.0, 1.0, 1.0, 1.0, 0.8333, 0.9688, 0.8333, 0.9375, 1.0, 0.9688, 1.0, 0.9688, 0.8333, 0.9375, 0.8333, 0.9062, 1.0, 0.9375, 1.0, 0.9375, 0.8333, 0.9062, 0.8333, 0.875, 1.0, 0.9062, 1.0, 0.9062, 0.8333, 0.875, 0.8333, 0.8438, 1.0, 0.875, 1.0, 0.875, 0.8333, 0.8437, 0.8333, 0.8125, 1.0, 0.8438, 1.0, 0.8437, 0.8333, 0.8125, 0.8333, 0.7812, 1.0, 0.8125, 1.0, 0.8125, 0.8333, 0.7812, 0.8333, 0.75, 1.0, 0.7812, 1.0, 0.7812, 0.8333, 0.75, 0.8333, 0.7188, 1.0, 0.75, 1.0, 0.75, 0.8333, 0.7188, 0.8333, 0.6875, 1.0, 0.7188, 1.0, 0.7188, 0.8333, 0.6875, 0.8333, 0.6562, 1.0, 0.6875, 1.0, 0.6875, 0.8333, 0.6562, 0.8333, 0.625, 0.8333, 0.625, 1.0, 0.6562, 1.0, 0.6562, 0.8333, 0.5938, 1.0, 0.625, 1.0, 0.625, 0.8333, 0.5938, 0.8333, 0.5625, 1.0, 0.5938, 1.0, 0.5938, 0.8333, 0.5625, 0.8333, 0.5312, 1.0, 0.5625, 1.0, 0.5625, 0.8333, 0.5312, 0.8333, 0.5, 1.0, 0.5312, 1.0, 0.5312, 0.8333, 0.5, 0.8333, 0.4688, 1.0, 0.5, 1.0, 0.5, 0.8333, 0.4687, 0.8333, 0.4375, 1.0, 0.4688, 1.0, 0.4687, 0.8333, 0.4375, 0.8333, 0.4062, 1.0, 0.4375, 1.0, 0.4375, 0.8333, 0.4062, 0.8333, 0.375, 0.8333, 0.375, 1.0, 0.4062, 1.0, 0.4062, 0.8333, 0.375, 0.8333, 0.3438, 0.8333, 0.3438, 1.0, 0.375, 1.0, 0.3438, 0.8333, 0.3125, 0.8333, 0.3125, 1.0, 0.3438, 1.0, 0.3125, 0.8333, 0.2812, 0.8333, 0.2812, 1.0, 0.3125, 1.0, 0.2812, 0.8333, 0.25, 0.8333, 0.25, 1.0, 0.2812, 1.0, 0.2188, 1.0, 0.25, 1.0, 0.25, 0.8333, 0.2188, 0.8333, 0.1875, 1.0, 0.2188, 1.0, 0.2188, 0.8333, 0.1875, 0.8333, 0.1562, 1.0, 0.1875, 1.0, 0.1875, 0.8333, 0.1562, 0.8333, 0.125, 1.0, 0.1562, 1.0, 0.1562, 0.8333, 0.125, 0.8333, 0.125, 0.8333, 0.09375, 0.8333, 0.09375, 1.0, 0.125, 1.0, 0.09375, 0.8333, 0.0625, 0.8333, 0.0625, 1.0, 0.09375, 1.0, 0.8125, 1.0, 0.7812, 1.0, 0.7812, 1.0, 0.8125, 1.0, 0.0625, 0.8333, 0.03125, 0.8333, 0.03125, 1.0, 0.0625, 1.0, 0.03125, 0.8333, 0.0, 0.8333, 0.0, 1.0, 0.03125, 1.0, 0.4375, 0.5, 0.4375, 0.5, 0.4688, 0.5, 0.4687, 0.5, 0.03125, 0.6667, 0.03125, 0.5, 0.0, 0.5, 0.0, 0.6667, 0.03125, 0.6667, 0.0, 0.6667, 0.0, 0.8333, 0.03125, 0.8333, 0.0625, 0.6667, 0.0625, 0.5, 0.03125, 0.5, 0.03125, 0.6667, 0.0625, 0.8333, 0.0625, 0.6667, 0.03125, 0.6667, 0.03125, 0.8333, 0.09375, 0.6667, 0.09375, 0.5, 0.0625, 0.5, 0.0625, 0.6667, 0.09375, 0.8333, 0.09375, 0.6667, 0.0625, 0.6667, 0.0625, 0.8333, 0.125, 0.6667, 0.125, 0.5, 0.09375, 0.5, 0.09375, 0.6667, 0.125, 0.8333, 0.125, 0.6667, 0.09375, 0.6667, 0.09375, 0.8333, 0.1562, 0.6667, 0.1562, 0.5, 0.125, 0.5, 0.125, 0.6667, 0.125, 0.8333, 0.1562, 0.8333, 0.1562, 0.6667, 0.125, 0.6667, 0.1875, 0.6667, 0.1875, 0.5, 0.1562, 0.5, 0.1562, 0.6667, 0.1562, 0.8333, 0.1875, 0.8333, 0.1875, 0.6667, 0.1562, 0.6667, 0.2188, 0.6667, 0.2188, 0.5, 0.1875, 0.5, 0.1875, 0.6667, 0.2188, 0.8333, 0.2188, 0.6667, 0.1875, 0.6667, 0.1875, 0.8333, 0.25, 0.6667, 0.25, 0.5, 0.2188, 0.5, 0.2188, 0.6667, 0.25, 0.8333, 0.25, 0.6667, 0.2188, 0.6667, 0.2188, 0.8333, 0.2812, 0.6667, 0.2812, 0.5, 0.25, 0.5, 0.25, 0.6667, 0.2812, 0.8333, 0.2812, 0.6667, 0.25, 0.6667, 0.25, 0.8333, 0.3125, 0.6667, 0.3125, 0.5, 0.2812, 0.5, 0.2812, 0.6667, 0.3125, 0.8333, 0.3125, 0.6667, 0.2812, 0.6667, 0.2812, 0.8333, 0.3438, 0.6667, 0.3438, 0.5, 0.3125, 0.5, 0.3125, 0.6667, 0.3438, 0.8333, 0.3438, 0.6667, 0.3125, 0.6667, 0.3125, 0.8333, 0.375, 0.6667, 0.375, 0.5, 0.3438, 0.5, 0.3438, 0.6667, 0.375, 0.8333, 0.375, 0.6667, 0.3438, 0.6667, 0.3438, 0.8333, 0.375, 0.6667, 0.4062, 0.6667, 0.4062, 0.5, 0.375, 0.5, 0.375, 0.8333, 0.4062, 0.8333, 0.4062, 0.6667, 0.375, 0.6667, 0.4062, 0.6667, 0.4375, 0.6667, 0.4375, 0.5, 0.4062, 0.5, 0.4062, 0.8333, 0.4375, 0.8333, 0.4375, 0.6667, 0.4062, 0.6667, 0.4375, 0.6667, 0.4688, 0.6667, 0.4688, 0.5, 0.4375, 0.5, 0.4375, 0.8333, 0.4687, 0.8333, 0.4688, 0.6667, 0.4375, 0.6667, 0.4688, 0.6667, 0.5, 0.6667, 0.5, 0.5, 0.4688, 0.5, 0.4687, 0.8333, 0.5, 0.8333, 0.5, 0.6667, 0.4688, 0.6667, 0.5, 0.6667, 0.5312, 0.6667, 0.5312, 0.5, 0.5, 0.5, 0.5312, 0.8333, 0.5312, 0.6667, 0.5, 0.6667, 0.5, 0.8333, 0.5312, 0.6667, 0.5625, 0.6667, 0.5625, 0.5, 0.5312, 0.5, 0.5625, 0.8333, 0.5625, 0.6667, 0.5312, 0.6667, 0.5312, 0.8333, 0.5625, 0.6667, 0.5938, 0.6667, 0.5938, 0.5, 0.5625, 0.5, 0.5938, 0.8333, 0.5938, 0.6667, 0.5625, 0.6667, 0.5625, 0.8333, 0.5938, 0.6667, 0.625, 0.6667, 0.625, 0.5, 0.5938, 0.5, 0.625, 0.8333, 0.625, 0.6667, 0.5938, 0.6667, 0.5938, 0.8333, 0.625, 0.6667, 0.6562, 0.6667, 0.6562, 0.5, 0.625, 0.5, 0.625, 0.8333, 0.6562, 0.8333, 0.6562, 0.6667, 0.625, 0.6667, 0.6562, 0.6667, 0.6875, 0.6667, 0.6875, 0.5, 0.6562, 0.5, 0.6562, 0.8333, 0.6875, 0.8333, 0.6875, 0.6667, 0.6562, 0.6667, 0.6875, 0.6667, 0.7188, 0.6667, 0.7188, 0.5, 0.6875, 0.5, 0.6875, 0.8333, 0.7188, 0.8333, 0.7188, 0.6667, 0.6875, 0.6667, 0.7188, 0.6667, 0.75, 0.6667, 0.75, 0.5, 0.7188, 0.5, 0.7188, 0.8333, 0.75, 0.8333, 0.75, 0.6667, 0.7188, 0.6667, 0.75, 0.6667, 0.7812, 0.6667, 0.7812, 0.5, 0.75, 0.5, 0.7812, 0.8333, 0.7812, 0.6667, 0.75, 0.6667, 0.75, 0.8333, 0.7812, 0.6667, 0.8125, 0.6667, 0.8125, 0.5, 0.7812, 0.5, 0.8125, 0.8333, 0.8125, 0.6667, 0.7812, 0.6667, 0.7812, 0.8333, 0.8125, 0.6667, 0.8438, 0.6667, 0.8438, 0.5, 0.8125, 0.5, 0.8437, 0.8333, 0.8438, 0.6667, 0.8125, 0.6667, 0.8125, 0.8333, 0.8438, 0.6667, 0.875, 0.6667, 0.875, 0.5, 0.8438, 0.5, 0.875, 0.8333, 0.875, 0.6667, 0.8438, 0.6667, 0.8437, 0.8333, 0.9062, 0.6667, 0.9062, 0.5, 0.875, 0.5, 0.875, 0.6667, 0.875, 0.8333, 0.9062, 0.8333, 0.9062, 0.6667, 0.875, 0.6667, 0.9375, 0.6667, 0.9375, 0.5, 0.9062, 0.5, 0.9062, 0.6667, 0.9062, 0.8333, 0.9375, 0.8333, 0.9375, 0.6667, 0.9062, 0.6667, 0.9688, 0.6667, 0.9688, 0.5, 0.9375, 0.5, 0.9375, 0.6667, 0.9688, 0.8333, 0.9688, 0.6667, 0.9375, 0.6667, 0.9375, 0.8333, 1.0, 0.6667, 1.0, 0.5, 0.9688, 0.5, 0.9688, 0.6667, 1.0, 0.8333, 1.0, 0.6667, 0.9688, 0.6667, 0.9688, 0.8333, 0.5312, 1.0, 0.5, 1.0, 0.5, 1.0, 0.5312, 1.0, 0.25, 1.0, 0.25, 1.0, 0.2188, 1.0, 0.2188, 1.0, 0.9375, 1.0, 0.9375, 1.0, 0.9062, 1.0, 0.9062, 1.0, 0.6562, 1.0, 0.625, 1.0, 0.625, 1.0, 0.6562, 1.0, 0.375, 1.0, 0.375, 1.0, 0.3438, 1.0, 0.3438, 1.0, 0.09375, 1.0, 0.09375, 1.0, 0.0625, 1.0, 0.0625, 1.0, 0.7812, 1.0, 0.75, 1.0, 0.75, 1.0, 0.7812, 1.0, 0.5, 1.0, 0.4688, 1.0, 0.4687, 1.0, 0.5, 1.0, 0.2188, 1.0, 0.2188, 1.0, 0.1875, 1.0, 0.1875, 1.0, 0.9062, 1.0, 0.9062, 1.0, 0.875, 1.0, 0.875, 1.0, 0.625, 1.0, 0.5938, 1.0, 0.5938, 1.0, 0.625, 1.0, 0.3438, 1.0, 0.3438, 1.0, 0.3125, 1.0, 0.3125, 1.0, 0.0625, 1.0, 0.0625, 1.0, 0.03125, 1.0, 0.03125, 1.0, 0.75, 1.0, 0.7188, 1.0, 0.7188, 1.0, 0.75, 1.0, 0.4688, 1.0, 0.4375, 1.0, 0.4375, 1.0, 0.4687, 1.0, 0.1875, 1.0, 0.1875, 1.0, 0.1562, 1.0, 0.1562, 1.0, 0.875, 1.0, 0.8438, 1.0, 0.8437, 1.0, 0.875, 1.0, 0.5938, 1.0, 0.5625, 1.0, 0.5625, 1.0, 0.5938, 1.0, 0.3125, 1.0, 0.3125, 1.0, 0.2812, 1.0, 0.2812, 1.0, 1.0, 1.0, 1.0, 1.0, 0.9688, 1.0, 0.9688, 1.0, 0.03125, 1.0, 0.03125, 1.0, 0.0, 1.0, 0.0, 1.0, 0.7188, 1.0, 0.6875, 1.0, 0.6875, 1.0, 0.7188, 1.0, 0.4375, 1.0, 0.4062, 1.0, 0.4062, 1.0, 0.4375, 1.0, 0.1562, 1.0, 0.1562, 1.0, 0.125, 1.0, 0.125, 1.0, 0.8438, 1.0, 0.8125, 1.0, 0.8125, 1.0, 0.8437, 1.0, 0.5625, 1.0, 0.5312, 1.0, 0.5312, 1.0, 0.5625, 1.0, 0.2812, 1.0, 0.2812, 1.0, 0.25, 1.0, 0.25, 1.0, 0.9688, 1.0, 0.9688, 1.0, 0.9375, 1.0, 0.9375, 1.0, 0.6875, 1.0, 0.6562, 1.0, 0.6562, 1.0, 0.6875, 1.0, 0.4062, 1.0, 0.375, 1.0, 0.375, 1.0, 0.4062, 1.0, 0.125, 1.0, 0.125, 1.0, 0.09375, 1.0, 0.09375, 1.0, 0.1562, 0.5, 0.1562, 0.5, 0.1875, 0.5, 0.1875, 0.5, 0.8438, 0.5, 0.8438, 0.5, 0.875, 0.5, 0.875, 0.5, 0.5625, 0.5, 0.5625, 0.5, 0.5938, 0.5, 0.5938, 0.5, 0.2812, 0.5, 0.2812, 0.5, 0.3125, 0.5, 0.3125, 0.5, 0.9688, 0.5, 0.9688, 0.5, 1.0, 0.5, 1.0, 0.5, 0.0, 0.5, 0.0, 0.5, 0.03125, 0.5, 0.03125, 0.5, 0.6875, 0.5, 0.6875, 0.5, 0.7188, 0.5, 0.7188, 0.5, 0.4062, 0.5, 0.4062, 0.5, 0.4375, 0.5, 0.4375, 0.5, 0.125, 0.5, 0.125, 0.5, 0.1562, 0.5, 0.1562, 0.5, 0.8125, 0.5, 0.8125, 0.5, 0.8438, 0.5, 0.8438, 0.5, 0.5312, 0.5, 0.5625, 0.5, 0.5625, 0.5, 0.5312, 0.5, 0.25, 0.5, 0.25, 0.5, 0.2812, 0.5, 0.2812, 0.5, 0.9375, 0.5, 0.9375, 0.5, 0.9688, 0.5, 0.9688, 0.5, 0.6562, 0.5, 0.6562, 0.5, 0.6875, 0.5, 0.6875, 0.5, 0.375, 0.5, 0.375, 0.5, 0.4062, 0.5, 0.4062, 0.5, 0.09375, 0.5, 0.09375, 0.5, 0.125, 0.5, 0.125, 0.5, 0.7812, 0.5, 0.8125, 0.5, 0.8125, 0.5, 0.7812, 0.5, 0.5, 0.5, 0.5312, 0.5, 0.5312, 0.5, 0.5, 0.5, 0.2188, 0.5, 0.2188, 0.5, 0.25, 0.5, 0.25, 0.5, 0.9062, 0.5, 0.9062, 0.5, 0.9375, 0.5, 0.9375, 0.5, 0.625, 0.5, 0.625, 0.5, 0.6562, 0.5, 0.6562, 0.5, 0.3438, 0.5, 0.3438, 0.5, 0.375, 0.5, 0.375, 0.5, 0.0625, 0.5, 0.0625, 0.5, 0.09375, 0.5, 0.09375, 0.5, 0.75, 0.5, 0.7812, 0.5, 0.7812, 0.5, 0.75, 0.5, 0.4687, 0.5, 0.4688, 0.5, 0.5, 0.5, 0.5, 0.5, 0.1875, 0.5, 0.1875, 0.5, 0.2188, 0.5, 0.2188, 0.5, 0.875, 0.5, 0.875, 0.5, 0.9062, 0.5, 0.9062, 0.5, 0.5938, 0.5, 0.5938, 0.5, 0.625, 0.5, 0.625, 0.5, 0.3125, 0.5, 0.3125, 0.5, 0.3438, 0.5, 0.3438, 0.5, 0.03125, 0.5, 0.03125, 0.5, 0.0625, 0.5, 0.0625, 0.5, 0.7188, 0.5, 0.7188, 0.5, 0.75, 0.5, 0.75, 0.5])
me_cylinder.materials.append(mat_steel)
me_cylinder.update()

# ---- objects
ob_cylinder = bpy.data.objects.new('Cylinder', me_cylinder)

# ---- transforms, parenting, visibility, modifiers, constraints
ob_cylinder.location = (0.0, 0.0, 0.0)

# ---- collection membership
col_collection.objects.link(ob_cylinder)

# ---- scene / render settings (as saved in the file)
scene.frame_start = 1; scene.frame_end = 250; scene.frame_set(1)
scene.render.engine = 'BLENDER_EEVEE_NEXT'
scene.cycles.sampling_pattern = 'TABULATED_SOBOL'
scene.view_settings.view_transform = 'Filmic'
bpy.context.view_layer.update()

# ---- added for rendering (the .blend has no active camera and no usable light): camera, sun
cam_auto = bpy.data.cameras.new('AutoCamera')
cam_auto.lens = 50.0
cam_auto.sensor_width = 36.0
cam_auto.clip_end = 1000.0
ob_auto_camera = bpy.data.objects.new('AutoCamera', cam_auto)
scene.collection.objects.link(ob_auto_camera)
ob_auto_camera.location = (3.20507, -3.84609, 2.56406)
ob_auto_camera.rotation_euler = (1.09748, -7.21219e-08, 0.694738)
scene.camera = ob_auto_camera
light_auto_sun = bpy.data.lights.new('AutoSun', 'SUN')
light_auto_sun.energy = 3.0
light_auto_sun.angle = 0.0523599
ob_auto_sun = bpy.data.objects.new('AutoSun', light_auto_sun)
scene.collection.objects.link(ob_auto_sun)
ob_auto_sun.rotation_euler = (0.872665, 0.174533, 0.523599)
bpy.context.view_layer.update()
